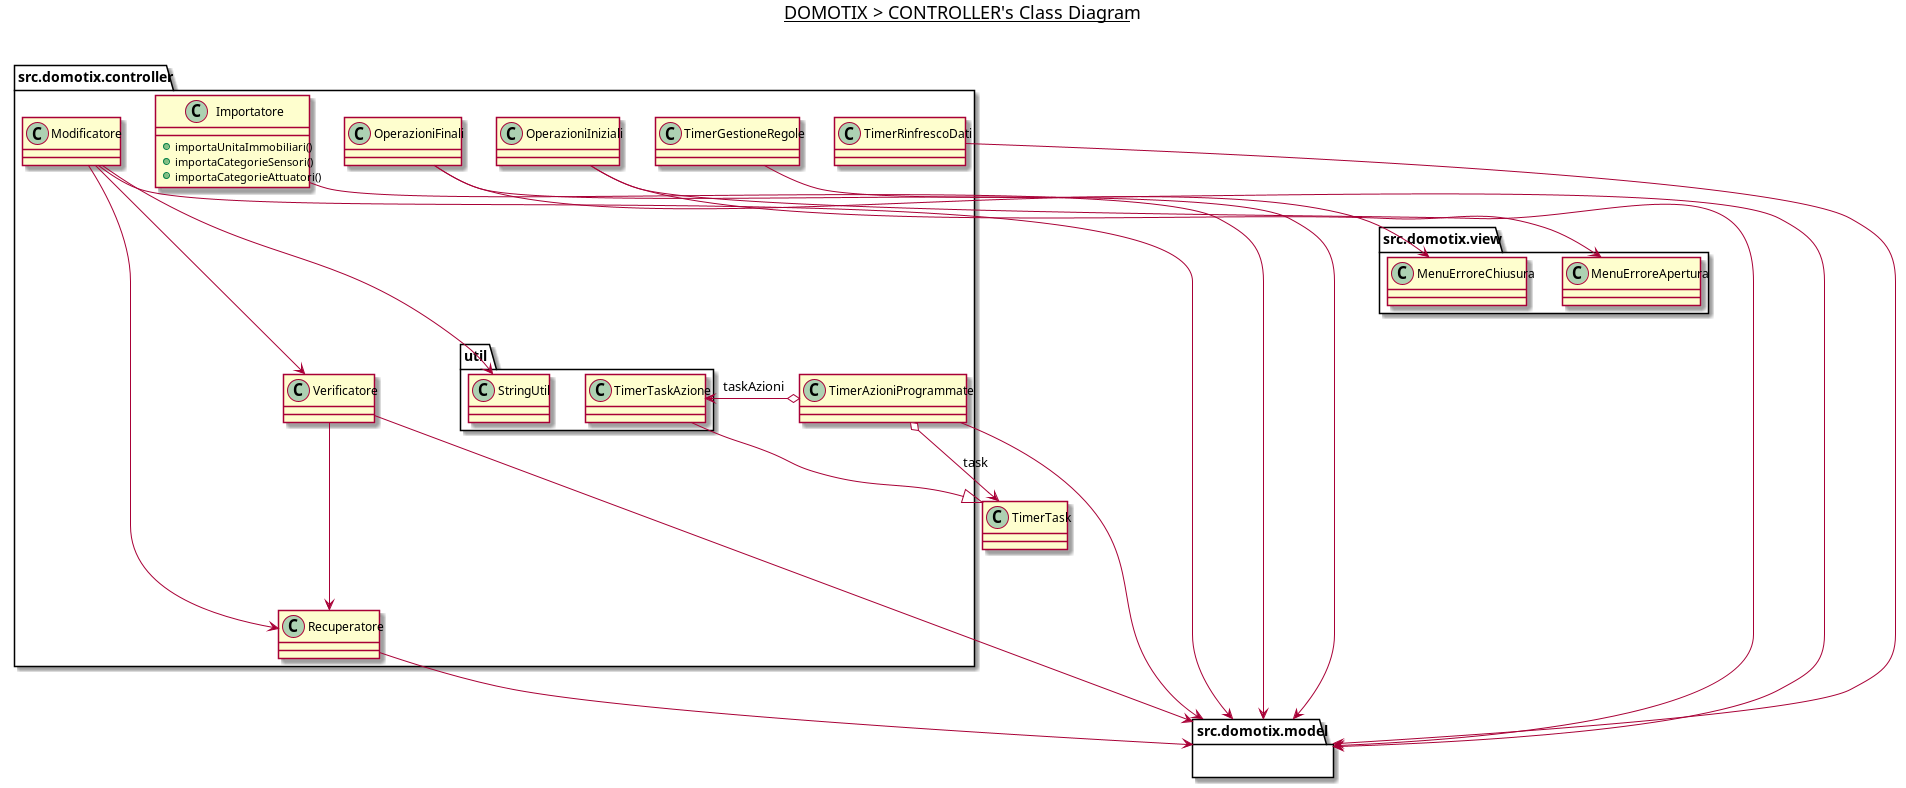

The diagram above was rendered by PlantUML. Its source (embedded in the PNG):
@startuml

title __DOMOTIX > CONTROLLER's Class Diagram__\n

namespace src.domotix.controller {
    class src.domotix.controller.Importatore {
        + importaUnitaImmobiliari()
        + importaCategorieSensori()
        + importaCategorieAttuatori()
    }

    class src.domotix.controller.Modificatore {
    }

    class src.domotix.controller.OperazioniFinali {
    }

    class src.domotix.controller.OperazioniIniziali {
    }

    class src.domotix.controller.Recuperatore {
    }

    class src.domotix.controller.Verificatore {
    }

    class src.domotix.controller.TimerGestioneRegole {
    }

    class src.domotix.controller.TimerRinfrescoDati {
    }

    class src.domotix.controller.TimerAzioniProgrammate {
    }

    namespace util {
        class src.domotix.controller.util.StringUtil {
        }
        class src.domotix.controller.util.TimerTaskAzione {
        }
    }
}

namespace src.domotix.model {

}

src.domotix.controller.Modificatore --> src.domotix.controller.util.StringUtil
src.domotix.controller.Modificatore --> src.domotix.controller.Recuperatore
src.domotix.controller.Modificatore --> src.domotix.controller.Verificatore
src.domotix.controller.Modificatore --> src.domotix.model
src.domotix.controller.Importatore --> src.domotix.model

src.domotix.controller.Verificatore --> src.domotix.controller.Recuperatore
src.domotix.controller.Verificatore --> src.domotix.model

src.domotix.controller.Recuperatore --> src.domotix.model

src.domotix.controller.OperazioniIniziali --> src.domotix.model
src.domotix.controller.OperazioniIniziali --> src.domotix.view.MenuErroreApertura

src.domotix.controller.OperazioniFinali --> src.domotix.model
src.domotix.controller.OperazioniFinali --> src.domotix.view.MenuErroreChiusura

src.domotix.controller.TimerGestioneRegole --> src.domotix.model
src.domotix.controller.TimerRinfrescoDati --> src.domotix.model
src.domotix.controller.TimerAzioniProgrammate --> src.domotix.model
src.domotix.controller.TimerAzioniProgrammate o-> TimerTask : task
src.domotix.controller.TimerAzioniProgrammate o-> src.domotix.controller.util.TimerTaskAzione : taskAzioni
src.domotix.controller.util.TimerTaskAzione --|> TimerTask

@enduml